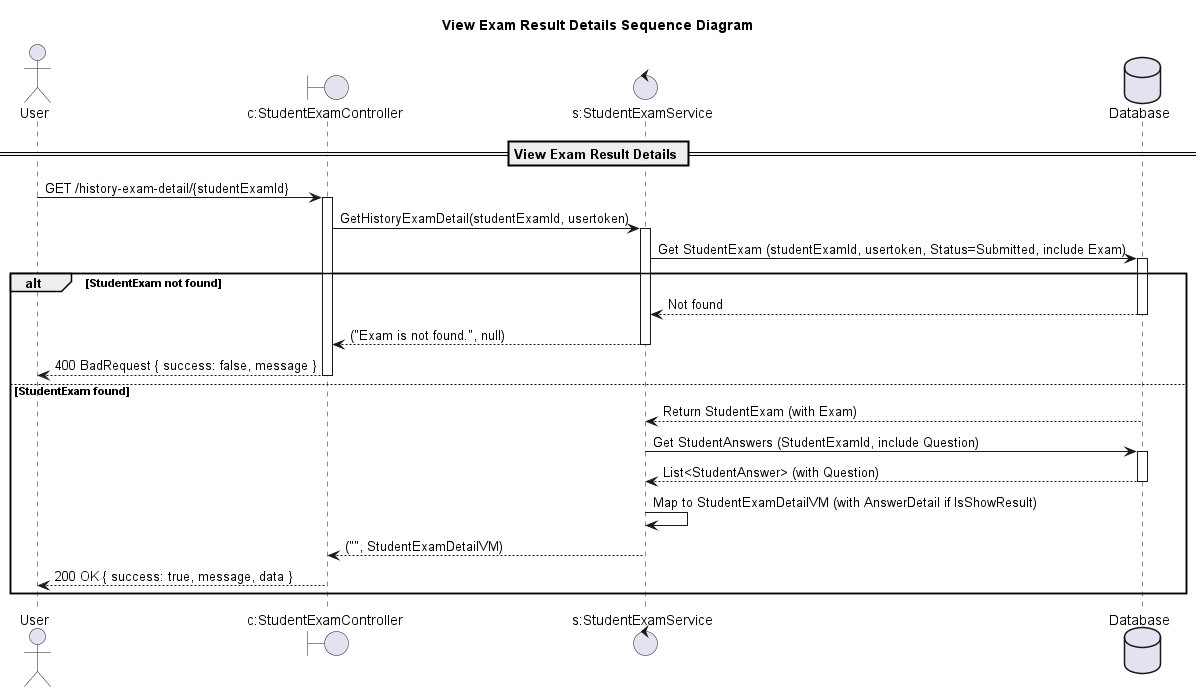

The diagram above was rendered by PlantUML. Its source (embedded in the PNG):
@startuml

title View Exam Result Details Sequence Diagram

actor "User" as Client
boundary "c:StudentExamController" as Controller
control "s:StudentExamService" as Service
database "Database" as DB

== View Exam Result Details ==

Client -> Controller: GET /history-exam-detail/{studentExamId}
activate Controller
Controller -> Service: GetHistoryExamDetail(studentExamId, usertoken)
activate Service

Service -> DB: Get StudentExam (studentExamId, usertoken, Status=Submitted, include Exam)
activate DB
alt StudentExam not found
    DB --> Service: Not found
    deactivate DB
    Service --> Controller: ("Exam is not found.", null)
    deactivate Service
    Controller --> Client: 400 BadRequest { success: false, message }
    deactivate Controller
else StudentExam found
    DB --> Service: Return StudentExam (with Exam)
    deactivate DB
    
    Service -> DB: Get StudentAnswers (StudentExamId, include Question)
    activate DB
    DB --> Service: List<StudentAnswer> (with Question)
    deactivate DB
    
    Service -> Service: Map to StudentExamDetailVM (with AnswerDetail if IsShowResult)
    Service --> Controller: ("", StudentExamDetailVM)
    deactivate Service
    Controller --> Client: 200 OK { success: true, message, data }
    deactivate Controller
end alt

@enduml